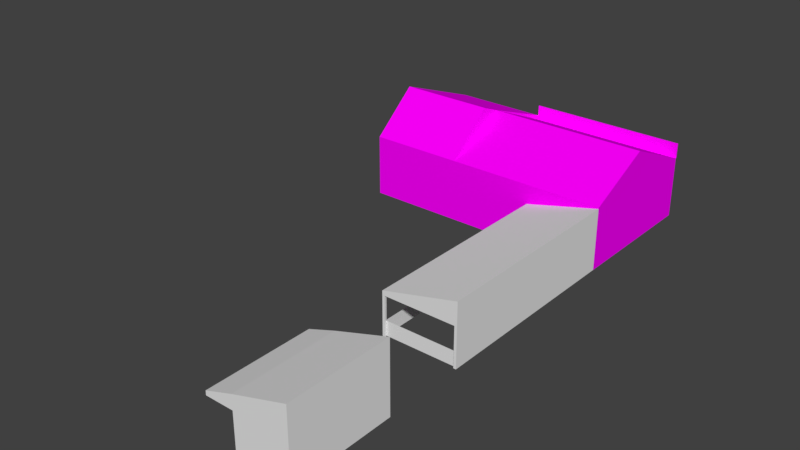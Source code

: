 # Source: casa34_modelo_final.blend  (saved by Blender 2.79.0; exported with 4.5.12 LTS)
import bpy
from mathutils import Matrix  # noqa: F401  (used for matrix-valued properties, if any)

bpy.ops.wm.read_factory_settings(use_empty=True)
scene = bpy.context.scene
scene.name = 'Scene'

# ---- collections
col_collection_1 = bpy.data.collections.new('Collection 1'); scene.collection.children.link(col_collection_1)

# ---- images (referenced by path relative to the original .blend; pixels are not part of the script)
import os
ASSET_DIR = os.environ.get("B2B_ASSET_DIR", "")  # directory of the original .blend (textures are referenced by path, not embedded)
HERE = os.path.dirname(os.path.abspath(__file__))  # packed textures are extracted next to this script under _unpacked/

def load_image(name, relpath, width, height, colorspace="sRGB"):
    """Load a texture the original file referenced (path relative to the .blend, or extracted next to this script)."""
    p = next((c for c in (os.path.join(HERE, relpath), os.path.join(ASSET_DIR, relpath)) if relpath and os.path.exists(c)), "")
    if p:
        img = bpy.data.images.load(p, check_existing=True)
        img.name = name
    else:  # same state as the original file: an image datablock whose file is absent (Cycles renders it pink)
        img = bpy.data.images.new(name, width, height)
        img.source = "FILE"
        img.filepath = "//" + (relpath or name)
    img.colorspace_settings.name = colorspace
    return img
img_atlas_png_001 = load_image('atlas.png.001', 'atlas.png', 1024, 1024, 'sRGB')
img_madeira62_jpg_001 = load_image('Madeira62.jpg.001', 'Madeira62.jpg', 1024, 1024, 'sRGB')
img_madeira29_jpg_001 = load_image('Madeira29.jpg.001', 'Madeira29.jpg', 1024, 1024, 'sRGB')
img_telha8_jpg_001 = load_image('Telha8.jpg.001', 'Telha8.jpg', 1024, 1024, 'sRGB')
img_lodatlas_png_001 = load_image('lodatlas.png.001', 'lodatlas.png', 1024, 1024, 'sRGB')

# ---- materials (node trees are filled in below, after node groups)
mat_material_008 = bpy.data.materials.new('Material.008')
mat_material_008.alpha_threshold = 0.0
mat_material_008.roughness = 0.5
mat_material_008.line_color = (0.0, 0.0, 0.0, 1.0)
mat_material_007 = bpy.data.materials.new('Material.007')
mat_material_007.alpha_threshold = 0.0
mat_material_007.roughness = 0.5
mat_material_007.line_color = (0.0, 0.0, 0.0, 1.0)
mat_material_001 = bpy.data.materials.new('Material.001')
mat_material_001.alpha_threshold = 0.0
mat_material_001.roughness = 0.5
mat_lod_001 = bpy.data.materials.new('lod.001')
mat_lod_001.alpha_threshold = 0.0
mat_lod_001.roughness = 0.5

# ---- material node trees
mat_material_008.use_nodes = True; mat_material_008.node_tree.nodes.clear()
_N = mat_material_008.node_tree.nodes; _L = mat_material_008.node_tree.links
n0 = _N.new('ShaderNodeOutputMaterial'); n0.name = 'Material Output'; n0.location = (300, 300)
n1 = _N.new('ShaderNodeBsdfDiffuse'); n1.name = 'Diffuse BSDF'; n1.location = (10, 300)
n2 = _N.new('ShaderNodeTexImage'); n2.name = 'Image Texture'; n2.location = (-223, 309)
n2.width = 140
n2.image = img_atlas_png_001
_L.new(n1.outputs[0], n0.inputs[0])
_L.new(n2.outputs[0], n1.inputs[0])
n0.is_active_output = True
mat_material_007.use_nodes = True; mat_material_007.node_tree.nodes.clear()
_N = mat_material_007.node_tree.nodes; _L = mat_material_007.node_tree.links
n0 = _N.new('ShaderNodeOutputMaterial'); n0.name = 'Material Output'; n0.location = (300, 300)
n1 = _N.new('ShaderNodeBsdfDiffuse'); n1.name = 'Diffuse BSDF'; n1.location = (10, 300)
n2 = _N.new('ShaderNodeTexImage'); n2.name = 'Image Texture'; n2.location = (-217, 505)
n2.width = 140
n2.image = img_madeira62_jpg_001
n3 = _N.new('ShaderNodeTexImage'); n3.name = 'Image Texture.001'; n3.location = (-251, 200)
n3.width = 140
n3.image = img_madeira29_jpg_001
n4 = _N.new('ShaderNodeMapping'); n4.name = 'Mapping'; n4.location = (-541, 218)
n4.inputs[3].default_value = (2.0, 2.0, 2.0)
n5 = _N.new('ShaderNodeTexCoord'); n5.name = 'Texture Coordinate'; n5.location = (-751, 201)
_L.new(n1.outputs[0], n0.inputs[0])
_L.new(n3.outputs[0], n1.inputs[0])
_L.new(n4.outputs[0], n3.inputs[0])
_L.new(n5.outputs[2], n4.inputs[0])
n0.is_active_output = True
mat_material_001.use_nodes = True; mat_material_001.node_tree.nodes.clear()
_N = mat_material_001.node_tree.nodes; _L = mat_material_001.node_tree.links
n0 = _N.new('ShaderNodeOutputMaterial'); n0.name = 'Material Output'; n0.location = (300, 300)
n1 = _N.new('ShaderNodeBsdfDiffuse'); n1.name = 'Diffuse BSDF'; n1.location = (10, 300)
n2 = _N.new('ShaderNodeTexImage'); n2.name = 'Image Texture'; n2.location = (-413, 332)
n2.width = 140
n2.image = img_telha8_jpg_001
_L.new(n1.outputs[0], n0.inputs[0])
_L.new(n2.outputs[0], n1.inputs[0])
n0.is_active_output = True
mat_lod_001.use_nodes = True; mat_lod_001.node_tree.nodes.clear()
_N = mat_lod_001.node_tree.nodes; _L = mat_lod_001.node_tree.links
n0 = _N.new('ShaderNodeOutputMaterial'); n0.name = 'Material Output'; n0.location = (300, 300)
n1 = _N.new('ShaderNodeBsdfDiffuse'); n1.name = 'Diffuse BSDF'; n1.location = (10, 300)
n2 = _N.new('ShaderNodeTexImage'); n2.name = 'Image Texture'; n2.location = (-276, 206)
n2.width = 140
n2.image = img_lodatlas_png_001
_L.new(n1.outputs[0], n0.inputs[0])
_L.new(n2.outputs[0], n1.inputs[0])
n0.is_active_output = True

# ---- world
world_world = bpy.data.worlds.new('World'); scene.world = world_world
world_world.color = (0.05088, 0.05088, 0.05088)
world_world.use_sun_shadow = False
world_world.sun_shadow_jitter_overblur = 0.0
world_world.cycles.sampling_method = 'MANUAL'

# ---- meshes
me_cube_003 = bpy.data.meshes.new('Cube.003')
me_cube_003.from_pydata([(-2.079, 3.193, 1.109), (1.832, 3.193, -1.0), (-2.079, -1.807, 0.9073), (-2.079, 3.193, 0.9073), (1.832, 3.193, 0.8998), (-0.7662, 3.193, -1.0), (-0.7662, 3.193, 1.568), (-0.7662, 3.193, 0.8998), (-2.079, -1.807, 1.109), (1.832, -1.807, -1.0), (1.832, -1.807, 0.8998), (-0.7662, -1.807, 0.8998), (-0.7662, -1.807, 1.568), (-0.7662, -1.807, -1.0), (1.832, 3.193, 2.383), (1.832, -1.807, 2.383)], [], [(2, 8, 0, 3), (11, 12, 8, 2), (11, 2, 3, 7), (10, 15, 12, 11), (13, 11, 7, 5), (14, 6, 12, 15), (1, 4, 10, 9), (6, 0, 8, 12), (4, 14, 15, 10), (11, 13, 9, 10)])
me_cube_003.use_remesh_preserve_volume = False
me_cube_003.use_remesh_preserve_attributes = False
me_cube_003.use_mirror_vertex_groups = False
me_cube_003.update()
me_cube_002 = bpy.data.meshes.new('Cube.002')
me_cube_002.from_pydata([(-0.05704, -0.05704, -1.0), (-0.05704, -0.05704, 0.8998), (-0.05704, 0.05704, -1.0), (-0.05704, 0.05704, 0.8998), (0.05704, -0.05704, -1.0), (0.05704, -0.05704, 0.8998), (0.05704, 0.05704, -1.0), (0.05704, 0.05704, 0.8998)], [], [(0, 1, 3, 2), (2, 3, 7, 6), (6, 7, 5, 4), (4, 5, 1, 0)])
me_cube_002.use_remesh_preserve_volume = False
me_cube_002.use_remesh_preserve_attributes = False
me_cube_002.use_mirror_vertex_groups = False
me_cube_002.update()
me_cube_001 = bpy.data.meshes.new('Cube.001')
me_cube_001.from_pydata([(-1.832, -5.0, 1.099), (-1.832, 5.0, 1.099), (1.832, -5.0, -1.0), (1.832, -5.0, 2.003), (1.832, 5.0, -1.0), (1.832, 5.0, 2.003), (-1.832, -5.0, 0.8998), (-1.832, 5.0, 0.8998), (1.832, 5.0, 0.8998), (1.832, -5.0, 0.8998), (-0.5192, 5.0, -1.0), (-0.5192, 5.0, 1.423), (-0.5192, -5.0, 1.423), (-0.5192, -5.0, 0.8998), (-0.5192, 5.0, 0.8998), (-1.832, 0.0, 1.099), (1.832, 0.0, -1.0), (1.832, 0.0, 2.003), (1.832, 0.0, 0.8998), (-1.832, 0.0, 0.8998), (-0.5192, 0.0, 0.8998), (-0.5192, 0.0, 1.423), (-0.5192, 0.0, -1.0), (0.6566, 5.0, 1.713), (1.708, -5.0, -1.0), (0.6566, -5.0, 1.713), (1.708, -5.0, 0.8998), (0.6566, 0.0, 1.713), (1.708, 0.0, 0.8998), (1.708, 0.0, -1.0), (-1.763, -4.886, -1.0), (-1.763, -4.886, -0.2917), (-1.763, 3.213, -1.0), (-1.763, 3.213, -0.2917), (1.746, -4.886, -1.0), (1.746, -4.886, -0.2917)], [], [(19, 15, 1, 7), (18, 17, 3, 9), (13, 12, 0, 6), (21, 15, 0, 12), (20, 19, 7, 14), (16, 18, 9, 2), (27, 21, 12, 25), (26, 25, 12, 13), (22, 20, 14, 10), (23, 11, 21, 27), (4, 8, 18, 16), (13, 6, 19, 20), (11, 1, 15, 21), (8, 5, 17, 18), (6, 0, 15, 19), (5, 23, 27, 17), (9, 3, 25, 26), (17, 27, 25, 3), (2, 9, 26, 24), (20, 22, 29, 28), (24, 26, 28, 29), (26, 13, 20, 28), (30, 31, 33, 32), (31, 30, 34, 35)])
me_cube_001.use_remesh_preserve_volume = False
me_cube_001.use_remesh_preserve_attributes = False
me_cube_001.use_mirror_vertex_groups = False
me_cube_001.update()
me_casa35_lod0_002 = bpy.data.meshes.new('casa35_LOD0.002')
me_casa35_lod0_002.from_pydata([(-5.513, -1.546, 2.45), (-5.513, 3.191, 0.6438), (-5.513, -1.546, 0.4289), (-5.513, -1.546, -2.574), (-5.513, 3.191, 0.4289), (-5.513, 3.191, -2.574), (-0.8849, -1.546, 2.45), (-0.8741, 3.191, 0.6438), (-5.513, -3.86, 0.4289), (-5.513, -3.86, 0.4767), (-5.513, -3.86, -2.574), (-0.8849, -3.86, -2.574), (-0.8741, 3.191, -2.574), (-0.8849, -3.86, 0.4767), (-0.8741, 3.191, 0.4289), (-0.8741, 3.25, 1.164), (-0.8741, 3.191, 1.164), (-0.8741, 3.25, 0.4289), (-0.8742, -0.5696, 2.048), (6.892, 3.191, -2.574), (6.892, -3.86, 0.4767), (6.892, -3.86, -2.574), (6.892, 3.191, 0.4289), (6.892, 3.25, 1.164), (6.892, 3.191, 1.164), (6.892, 3.25, 0.4289), (6.892, -0.5696, 2.048), (6.892, -0.5696, -2.574), (-0.8849, -3.86, 0.4289), (6.892, -3.86, 0.4289), (6.892, -0.5696, 0.4289), (-5.513, -0.5687, 2.077), (-5.513, -0.5687, -2.574), (-5.513, -0.5687, 0.4289)], [], [(33, 4, 5, 32), (29, 20, 13, 28), (1, 7, 14, 4), (19, 22, 30, 27), (28, 8, 10, 11), (2, 3, 10, 8), (24, 23, 15, 16), (22, 14, 17, 25), (17, 14, 7), (7, 16, 15, 17), (23, 25, 17, 15), (14, 22, 24, 16, 7), (25, 23, 24, 22), (30, 26, 20, 29), (22, 26, 30), (14, 18, 26, 22), (4, 14, 12, 5), (27, 30, 29, 21), (19, 12, 14, 22), (0, 2, 8, 9), (0, 9, 13, 6), (21, 29, 28, 11), (31, 1, 4, 33), (13, 20, 26, 18), (6, 13, 18), (9, 8, 28, 13), (0, 31, 33, 2), (2, 33, 32, 3), (7, 18, 14), (0, 6, 18, 31), (1, 31, 18, 7)])
me_casa35_lod0_002.polygons.foreach_set('material_index', [0, 3, 0, 3, 0, 0, 3, 3, 3, 3, 3, 3, 3, 3, 3, 3, 0, 3, 3, 0, 0, 3, 0, 3, 0, 0, 0, 0, 0, 0, 0])
_uv = me_casa35_lod0_002.uv_layers.new(name='UVMap')
_uv.uv.foreach_set('vector', [0.7521, 0.2896, 0.6393, 0.2664, 0.6393, 0.2142, 0.7521, 0.2239, 0.001921, 0.8906, 0.001921, 0.9197, 0.001921, 0.9197, 0.001921, 0.8906, 0.6343, 0.3183, 0.6343, 0.3183, 0.6343, 0.2661, 0.6343, 0.2661, 0.1593, 0.7711, 0.1593, 0.8003, 0.08061, 0.8454, 0.08061, 0.8163, 0.8649, 0.3128, 0.8649, 0.3128, 0.8649, 0.2336, 0.8649, 0.2336, 0.8649, 0.3128, 0.8649, 0.2336, 0.8649, 0.2336, 0.8649, 0.3128, 0.009645, 0.9595, 0.009645, 0.9628, 0.009645, 0.9628, 0.009645, 0.9595, 0.01321, 0.9719, 0.01321, 0.9719, 0.009645, 0.9705, 0.009645, 0.9705, 0.001921, 0.9628, 0.001921, 0.9595, 0.004531, 0.9595, 0.004531, 0.9595, 0.009645, 0.9595, 0.009645, 0.9628, 0.001921, 0.9628, 0.009645, 0.9628, 0.009645, 0.9705, 0.009645, 0.9705, 0.009645, 0.9628, 0.01321, 0.9517, 0.01321, 0.9517, 0.009645, 0.9595, 0.009645, 0.9595, 0.012, 0.9544, 0.001921, 0.9628, 0.009645, 0.9628, 0.009645, 0.9595, 0.001921, 0.9595, 0.08061, 0.8454, 0.08061, 0.8746, 0.001921, 0.9197, 0.001921, 0.8906, 0.1593, 0.8294, 0.08061, 0.8746, 0.08061, 0.8454, 0.0, 0.0, 0.0, 0.0, 0.08061, 0.8746, 0.1593, 0.8294, 0.6343, 0.2661, 0.6343, 0.2661, 0.6343, 0.214, 0.6343, 0.214, 0.08061, 0.8163, 0.08061, 0.8454, 0.001921, 0.8906, 0.001921, 0.8614, 0.1593, 0.7711, 0.1593, 0.7711, 0.1593, 0.8003, 0.1593, 0.8003, 0.8649, 0.3921, 0.8649, 0.3128, 0.8649, 0.3128, 0.8649, 0.3921, 0.0, 0.0, 0.0, 0.0, 0.0, 0.0, 0.0, 0.0, 0.001921, 0.8614, 0.001921, 0.8906, 0.001921, 0.8906, 0.001921, 0.8614, 0.7521, 0.3554, 0.6393, 0.3187, 0.6393, 0.2664, 0.7521, 0.2896, 0.001921, 0.9197, 0.001921, 0.9197, 0.08061, 0.8746, 0.0, 0.0, 0.0, 0.0, 0.001921, 0.9197, 0.0, 0.0, 0.8649, 0.3921, 0.8649, 0.3128, 0.8649, 0.3128, 0.8649, 0.3921, 0.8649, 0.3921, 0.7521, 0.3554, 0.7521, 0.2896, 0.8649, 0.3128, 0.8649, 0.3128, 0.7521, 0.2896, 0.7521, 0.2239, 0.8649, 0.2336, 0.6343, 0.3183, 0.0, 0.0, 0.0, 0.0, 0.8649, 0.3921, 0.0, 0.0, 0.0, 0.0, 0.7521, 0.3554, 0.0, 0.0, 0.0, 0.0, 0.0, 0.0, 0.0, 0.0])
me_casa35_lod0_002.materials.append(mat_material_008)
me_casa35_lod0_002.materials.append(mat_material_007)
me_casa35_lod0_002.materials.append(mat_material_001)
me_casa35_lod0_002.materials.append(mat_lod_001)
me_casa35_lod0_002.use_remesh_preserve_volume = False
me_casa35_lod0_002.use_remesh_preserve_attributes = False
me_casa35_lod0_002.use_mirror_vertex_groups = False
me_casa35_lod0_002.update()

# ---- objects
ob_cube_002 = bpy.data.objects.new('Cube.002', me_cube_003)
ob_cube_001 = bpy.data.objects.new('Cube.001', me_cube_002)
ob_cube = bpy.data.objects.new('Cube', me_cube_001)
ob_casa35_lod0 = bpy.data.objects.new('casa35_LOD0', me_casa35_lod0_002)

# ---- transforms, parenting, visibility, modifiers, constraints
ob_cube_002.location = (5.062, -22.21, 1.053)
ob_cube_002.lineart.crease_threshold = 0.0
ob_cube_001.location = (3.287, -15.1, 1.053)
ob_cube_001.lineart.crease_threshold = 0.0
_m = ob_cube_001.modifiers.new('Array', 'ARRAY')
_m.count = 3
_m.constant_offset_displace = (0.0, 0.0, 0.0)
_m.relative_offset_displace = (0.0, 36.0, 0.0)
ob_cube.location = (5.062, -10.16, 1.053)
ob_cube.lineart.crease_threshold = 0.0
ob_casa35_lod0.location = (0.002818, -1.298, 2.627)
ob_casa35_lod0.lock_rotations_4d = False
ob_casa35_lod0.empty_display_type = 'ARROWS'
ob_casa35_lod0.lineart.crease_threshold = 0.0

# ---- collection membership
col_collection_1.objects.link(ob_cube_002)
col_collection_1.objects.link(ob_cube_001)
col_collection_1.objects.link(ob_cube)
col_collection_1.objects.link(ob_casa35_lod0)

# ---- scene / render settings (as saved in the file)
scene.frame_start = 1; scene.frame_end = 250; scene.frame_set(1)
scene.render.engine = 'CYCLES'
scene.render.resolution_percentage = 50
scene.render.dither_intensity = 0.0
scene.cycles.use_denoising = False
scene.cycles.samples = 128
scene.cycles.sampling_pattern = 'TABULATED_SOBOL'
scene.cycles.use_adaptive_sampling = False
scene.cycles.use_light_tree = False
scene.cycles.caustics_reflective = False
scene.cycles.caustics_refractive = False
scene.cycles.blur_glossy = 0.0
scene.cycles.sample_clamp_indirect = 0.0
scene.view_settings.view_transform = 'Standard'
bpy.context.view_layer.update()

# ---- added for rendering (the .blend has no active camera and no usable light): camera, sun
cam_auto = bpy.data.cameras.new('AutoCamera')
cam_auto.lens = 50.0
cam_auto.sensor_width = 36.0
cam_auto.clip_end = 1000.0
ob_auto_camera = bpy.data.objects.new('AutoCamera', cam_auto)
scene.collection.objects.link(ob_auto_camera)
ob_auto_camera.location = (27.7264, -43.4749, 24.1923)
ob_auto_camera.rotation_euler = (1.09748, -7.21219e-08, 0.694738)
scene.camera = ob_auto_camera
light_auto_sun = bpy.data.lights.new('AutoSun', 'SUN')
light_auto_sun.energy = 3.0
light_auto_sun.angle = 0.0523599
ob_auto_sun = bpy.data.objects.new('AutoSun', light_auto_sun)
scene.collection.objects.link(ob_auto_sun)
ob_auto_sun.rotation_euler = (0.872665, 0.174533, 0.523599)
bpy.context.view_layer.update()
